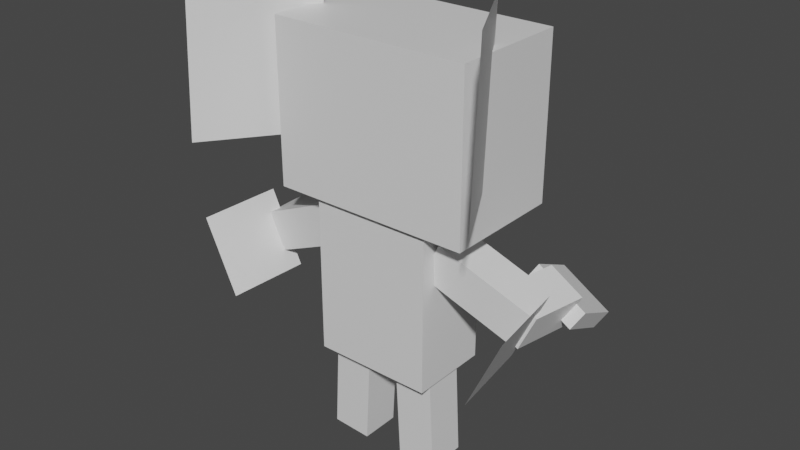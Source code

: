 # Source: sableye.blend  (saved by Blender 2.81.16; exported with 4.5.12 LTS)
import bpy
from mathutils import Matrix  # noqa: F401  (used for matrix-valued properties, if any)

bpy.ops.wm.read_factory_settings(use_empty=True)
scene = bpy.context.scene
scene.name = 'Scene'

# ---- collections
col_collection = bpy.data.collections.new('Collection'); scene.collection.children.link(col_collection)

# ---- materials (node trees are filled in below, after node groups)
mat_default_obj = bpy.data.materials.new('Default OBJ')
mat_default_obj.use_transparent_shadow = False

# ---- material node trees
mat_default_obj.use_nodes = True; mat_default_obj.node_tree.nodes.clear()
_N = mat_default_obj.node_tree.nodes; _L = mat_default_obj.node_tree.links
n0 = _N.new('ShaderNodeOutputMaterial'); n0.name = 'Material Output'; n0.location = (300, 300)
n1 = _N.new('ShaderNodeBsdfPrincipled'); n1.name = 'Principled BSDF'; n1.location = (10, 300)
n1.distribution = 'GGX'
n1.subsurface_method = 'BURLEY'
n1.inputs[3].default_value = 1.45
n1.inputs[27].default_value = (0.0, 0.0, 0.0, 1.0)
n1.inputs[28].default_value = 1.0
_L.new(n1.outputs[0], n0.inputs[0])
n0.is_active_output = True

# ---- world
world_world = bpy.data.worlds.new('World'); scene.world = world_world
world_world.use_nodes = True; world_world.node_tree.nodes.clear()
_N = world_world.node_tree.nodes; _L = world_world.node_tree.links
n0 = _N.new('ShaderNodeOutputWorld'); n0.name = 'World Output'; n0.location = (300, 300)
n1 = _N.new('ShaderNodeBackground'); n1.name = 'Background'; n1.location = (10, 300)
n1.inputs[0].default_value = (0.05088, 0.05088, 0.05088, 1.0)
_L.new(n1.outputs[0], n0.inputs[0])
n0.is_active_output = True
world_world.color = (0.05088, 0.05088, 0.05088)
world_world.use_sun_shadow = False
world_world.sun_shadow_jitter_overblur = 0.0

# ---- meshes
me_right_high_arm = bpy.data.meshes.new('Right_High_Arm')
me_right_high_arm.from_pydata([(0.1601, -0.005678, -0.08108), (0.1072, -0.119, -0.08108), (-0.1739, 0.01212, -0.04299), (-0.121, 0.1254, -0.04299), (0.121, -0.1254, 0.04299), (0.1739, -0.01212, 0.04299), (-0.1072, 0.119, 0.08108), (-0.1601, 0.005679, 0.08108)], [], [(0, 1, 2, 3), (4, 5, 6, 7), (3, 2, 7, 6), (5, 4, 1, 0), (5, 0, 3, 6), (1, 4, 7, 2)])
_uv = me_right_high_arm.uv_layers.new(name='UVMap')
_uv.uv.foreach_set('vector', [0.875, 0.75, 0.9062, 0.75, 0.9062, 0.9062, 0.875, 0.9062, 0.9375, 0.75, 0.9688, 0.75, 0.9688, 0.9062, 0.9375, 0.9062, 0.875, 0.9062, 0.9062, 0.9062, 0.9062, 0.9688, 0.875, 0.9688, 0.9062, 0.9062, 0.9375, 0.9062, 0.9375, 0.9688, 0.9062, 0.9688, 0.8438, 0.75, 0.875, 0.75, 0.875, 0.9062, 0.8438, 0.9062, 0.9062, 0.75, 0.9375, 0.75, 0.9375, 0.9062, 0.9062, 0.9062])
me_right_high_arm.materials.append(mat_default_obj)
me_right_high_arm.use_remesh_fix_poles = True
me_right_high_arm.use_remesh_preserve_attributes = False
me_right_high_arm.use_mirror_vertex_groups = False
me_right_high_arm.update()
me_right_low_arm = bpy.data.meshes.new('Right_Low_Arm')
me_right_low_arm.from_pydata([(-0.01785, 0.07729, -0.1015), (-0.07068, -0.036, -0.1015), (-0.09433, -0.02497, 0.08414), (-0.0415, 0.08831, 0.08414), (0.0415, -0.08832, -0.08414), (0.09433, 0.02497, -0.08414), (0.07068, 0.036, 0.1015), (0.01785, -0.07729, 0.1015)], [], [(0, 1, 2, 3), (4, 5, 6, 7), (3, 2, 7, 6), (5, 4, 1, 0), (5, 0, 3, 6), (1, 4, 7, 2)])
_uv = me_right_low_arm.uv_layers.new(name='UVMap')
_uv.uv.foreach_set('vector', [0.7188, 0.375, 0.75, 0.375, 0.75, 0.4688, 0.7188, 0.4688, 0.7812, 0.375, 0.8125, 0.375, 0.8125, 0.4688, 0.7812, 0.4688, 0.7188, 0.4688, 0.75, 0.4688, 0.75, 0.5312, 0.7188, 0.5312, 0.75, 0.4688, 0.7812, 0.4688, 0.7812, 0.5312, 0.75, 0.5312, 0.6875, 0.375, 0.7188, 0.375, 0.7188, 0.4688, 0.6875, 0.4688, 0.75, 0.375, 0.7812, 0.375, 0.7812, 0.4688, 0.75, 0.4688])
me_right_low_arm.materials.append(mat_default_obj)
me_right_low_arm.use_remesh_fix_poles = True
me_right_low_arm.use_remesh_preserve_attributes = False
me_right_low_arm.use_mirror_vertex_groups = False
me_right_low_arm.update()
me_right_hand = bpy.data.meshes.new('Right_Hand')
me_right_hand.from_pydata([(-0.07915, 0.02479, -0.1081), (-0.1069, -0.02419, -0.0809), (-0.08778, 0.05786, 0.08661), (-0.06004, 0.1068, 0.05945), (0.06004, -0.1068, -0.05945), (0.08778, -0.05786, -0.08661), (0.1069, 0.02419, 0.0809), (0.07915, -0.02479, 0.1081)], [], [(0, 1, 2, 3), (4, 5, 6, 7), (3, 2, 7, 6), (5, 4, 1, 0), (5, 0, 3, 6), (1, 4, 7, 2)])
_uv = me_right_hand.uv_layers.new(name='UVMap')
_uv.uv.foreach_set('vector', [0.7344, 0.1875, 0.75, 0.1875, 0.75, 0.2812, 0.7344, 0.2812, 0.7969, 0.1875, 0.8125, 0.1875, 0.8125, 0.2812, 0.7969, 0.2812, 0.7344, 0.2812, 0.75, 0.2812, 0.75, 0.375, 0.7344, 0.375, 0.75, 0.2812, 0.7656, 0.2812, 0.7656, 0.375, 0.75, 0.375, 0.6875, 0.1875, 0.7344, 0.1875, 0.7344, 0.2812, 0.6875, 0.2812, 0.75, 0.1875, 0.7969, 0.1875, 0.7969, 0.2812, 0.75, 0.2812])
me_right_hand.materials.append(mat_default_obj)
me_right_hand.use_remesh_fix_poles = True
me_right_hand.use_remesh_preserve_attributes = False
me_right_hand.use_mirror_vertex_groups = False
me_right_hand.update()
me_right_arm_hair = bpy.data.meshes.new('Right_Arm_Hair')
me_right_arm_hair.from_pydata([(0.03902, 0.1197, -0.1241), (-0.06663, -0.1069, -0.1241), (-0.03902, -0.1197, 0.1241), (0.06663, 0.1069, 0.1241)], [], [(3, 2, 1, 0)])
_uv = me_right_arm_hair.uv_layers.new(name='UVMap')
_uv.uv.foreach_set('vector', [0.125, 0.125, 0.1875, 0.125, 0.1875, 0.25, 0.125, 0.25])
me_right_arm_hair.materials.append(mat_default_obj)
me_right_arm_hair.use_remesh_fix_poles = True
me_right_arm_hair.use_remesh_preserve_attributes = False
me_right_arm_hair.use_mirror_vertex_groups = False
me_right_arm_hair.update()
me_left_high_arm = bpy.data.meshes.new('Left_High_Arm')
me_left_high_arm.from_pydata([(-0.1072, -0.119, -0.08108), (-0.1601, -0.005679, -0.08108), (0.121, 0.1254, -0.04299), (0.1739, 0.01212, -0.04299), (-0.1739, -0.01212, 0.04299), (-0.121, -0.1254, 0.04299), (0.1601, 0.005679, 0.08108), (0.1072, 0.119, 0.08108)], [], [(0, 1, 2, 3), (4, 5, 6, 7), (3, 2, 7, 6), (5, 4, 1, 0), (5, 0, 3, 6), (1, 4, 7, 2)])
_uv = me_left_high_arm.uv_layers.new(name='UVMap')
_uv.uv.foreach_set('vector', [0.875, 0.75, 0.9062, 0.75, 0.9062, 0.9062, 0.875, 0.9062, 0.9375, 0.75, 0.9688, 0.75, 0.9688, 0.9062, 0.9375, 0.9062, 0.875, 0.9062, 0.9062, 0.9062, 0.9062, 0.9688, 0.875, 0.9688, 0.9062, 0.9062, 0.9375, 0.9062, 0.9375, 0.9688, 0.9062, 0.9688, 0.8438, 0.75, 0.875, 0.75, 0.875, 0.9062, 0.8438, 0.9062, 0.9062, 0.75, 0.9375, 0.75, 0.9375, 0.9062, 0.9062, 0.9062])
me_left_high_arm.materials.append(mat_default_obj)
me_left_high_arm.use_remesh_fix_poles = True
me_left_high_arm.use_remesh_preserve_attributes = False
me_left_high_arm.use_mirror_vertex_groups = False
me_left_high_arm.update()
me_leftt_low_arm = bpy.data.meshes.new('Leftt_Low_Arm')
me_leftt_low_arm.from_pydata([(0.07068, -0.036, -0.1015), (0.01785, 0.07729, -0.1015), (0.0415, 0.08832, 0.08414), (0.09433, -0.02497, 0.08414), (-0.09433, 0.02497, -0.08414), (-0.0415, -0.08831, -0.08414), (-0.01785, -0.07729, 0.1015), (-0.07068, 0.036, 0.1015)], [], [(0, 1, 2, 3), (4, 5, 6, 7), (3, 2, 7, 6), (5, 4, 1, 0), (5, 0, 3, 6), (1, 4, 7, 2)])
_uv = me_leftt_low_arm.uv_layers.new(name='UVMap')
_uv.uv.foreach_set('vector', [0.7188, 0.375, 0.75, 0.375, 0.75, 0.4688, 0.7188, 0.4688, 0.7812, 0.375, 0.8125, 0.375, 0.8125, 0.4688, 0.7812, 0.4688, 0.7188, 0.4688, 0.75, 0.4688, 0.75, 0.5312, 0.7188, 0.5312, 0.75, 0.4688, 0.7812, 0.4688, 0.7812, 0.5312, 0.75, 0.5312, 0.6875, 0.375, 0.7188, 0.375, 0.7188, 0.4688, 0.6875, 0.4688, 0.75, 0.375, 0.7812, 0.375, 0.7812, 0.4688, 0.75, 0.4688])
me_leftt_low_arm.materials.append(mat_default_obj)
me_leftt_low_arm.use_remesh_fix_poles = True
me_leftt_low_arm.use_remesh_preserve_attributes = False
me_leftt_low_arm.use_mirror_vertex_groups = False
me_leftt_low_arm.update()
me_left_hand = bpy.data.meshes.new('Left_Hand')
me_left_hand.from_pydata([(0.1069, -0.02419, -0.0809), (0.07915, 0.02479, -0.1081), (0.06004, 0.1068, 0.05945), (0.08778, 0.05786, 0.08661), (-0.08778, -0.05786, -0.08661), (-0.06004, -0.1068, -0.05945), (-0.07915, -0.02479, 0.1081), (-0.1069, 0.02419, 0.0809)], [], [(0, 1, 2, 3), (4, 5, 6, 7), (3, 2, 7, 6), (5, 4, 1, 0), (5, 0, 3, 6), (1, 4, 7, 2)])
_uv = me_left_hand.uv_layers.new(name='UVMap')
_uv.uv.foreach_set('vector', [0.7344, 0.1875, 0.75, 0.1875, 0.75, 0.2812, 0.7344, 0.2812, 0.7969, 0.1875, 0.8125, 0.1875, 0.8125, 0.2812, 0.7969, 0.2812, 0.7344, 0.2812, 0.75, 0.2812, 0.75, 0.375, 0.7344, 0.375, 0.75, 0.2812, 0.7656, 0.2812, 0.7656, 0.375, 0.75, 0.375, 0.6875, 0.1875, 0.7344, 0.1875, 0.7344, 0.2812, 0.6875, 0.2812, 0.75, 0.1875, 0.7969, 0.1875, 0.7969, 0.2812, 0.75, 0.2812])
me_left_hand.materials.append(mat_default_obj)
me_left_hand.use_remesh_fix_poles = True
me_left_hand.use_remesh_preserve_attributes = False
me_left_hand.use_mirror_vertex_groups = False
me_left_hand.update()
me_right_arm_hair_000 = bpy.data.meshes.new('Right_Arm_Hair.000')
me_right_arm_hair_000.from_pydata([(0.06663, -0.1069, -0.1241), (-0.03902, 0.1197, -0.1241), (-0.06663, 0.1069, 0.1241), (0.03902, -0.1197, 0.1241)], [], [(3, 2, 1, 0)])
_uv = me_right_arm_hair_000.uv_layers.new(name='UVMap')
_uv.uv.foreach_set('vector', [0.125, 0.125, 0.1875, 0.125, 0.1875, 0.25, 0.125, 0.25])
me_right_arm_hair_000.materials.append(mat_default_obj)
me_right_arm_hair_000.use_remesh_fix_poles = True
me_right_arm_hair_000.use_remesh_preserve_attributes = False
me_right_arm_hair_000.use_mirror_vertex_groups = False
me_right_arm_hair_000.update()
me_head = bpy.data.meshes.new('Head')
me_head.from_pydata([(0.3187, 0.0, -0.2313), (-0.3063, 0.0, -0.2313), (-0.3063, 0.5, -0.2313), (0.3187, 0.5, -0.2313), (-0.3063, 0.0, 0.1438), (0.3187, 0.0, 0.1438), (0.3187, 0.5, 0.1438), (-0.3063, 0.5, 0.1438)], [], [(0, 1, 2, 3), (4, 5, 6, 7), (3, 2, 7, 6), (5, 4, 1, 0), (5, 0, 3, 6), (1, 4, 7, 2)])
_uv = me_head.uv_layers.new(name='UVMap')
_uv.uv.foreach_set('vector', [0.09375, 0.5625, 0.25, 0.5625, 0.25, 0.8125, 0.09375, 0.8125, 0.3438, 0.5625, 0.5, 0.5625, 0.5, 0.8125, 0.3438, 0.8125, 0.09375, 0.8125, 0.25, 0.8125, 0.25, 1.0, 0.09375, 1.0, 0.25, 0.8125, 0.4062, 0.8125, 0.4062, 1.0, 0.25, 1.0, 0.0, 0.5625, 0.09375, 0.5625, 0.09375, 0.8125, 0.0, 0.8125, 0.25, 0.5625, 0.3438, 0.5625, 0.3438, 0.8125, 0.25, 0.8125])
me_head.materials.append(mat_default_obj)
me_head.use_remesh_fix_poles = True
me_head.use_remesh_preserve_attributes = False
me_head.use_mirror_vertex_groups = False
me_head.update()
me_right_ear = bpy.data.meshes.new('Right_Ear')
me_right_ear.from_pydata([(0.09375, -0.2412, 0.1752), (-0.09375, -0.2582, -0.1491), (-0.09375, 0.2412, -0.1752), (0.09375, 0.2582, 0.1491)], [], [(1, 0, 3, 2)])
_uv = me_right_ear.uv_layers.new(name='UVMap')
_uv.uv.foreach_set('vector', [0.6719, 0.5625, 0.7656, 0.5625, 0.7656, 0.8125, 0.6719, 0.8125])
me_right_ear.materials.append(mat_default_obj)
me_right_ear.use_remesh_fix_poles = True
me_right_ear.use_remesh_preserve_attributes = False
me_right_ear.use_mirror_vertex_groups = False
me_right_ear.update()
me_left_ear = bpy.data.meshes.new('Left_Ear')
me_left_ear.from_pydata([(-0.09375, -0.2412, 0.1752), (0.09375, -0.2582, -0.1491), (0.09375, 0.2412, -0.1752), (-0.09375, 0.2582, 0.1491)], [], [(1, 0, 3, 2)])
_uv = me_left_ear.uv_layers.new(name='UVMap')
_uv.uv.foreach_set('vector', [0.6719, 0.5625, 0.7656, 0.5625, 0.7656, 0.8125, 0.6719, 0.8125])
me_left_ear.materials.append(mat_default_obj)
me_left_ear.use_remesh_fix_poles = True
me_left_ear.use_remesh_preserve_attributes = False
me_left_ear.use_mirror_vertex_groups = False
me_left_ear.update()
me_body = bpy.data.meshes.new('Body')
me_body.from_pydata([(0.1875, -0.25, -0.125), (-0.1875, -0.25, -0.125), (-0.1875, 0.25, -0.125), (0.1875, 0.25, -0.125), (-0.1875, -0.25, 0.125), (0.1875, -0.25, 0.125), (0.1875, 0.25, 0.125), (-0.1875, 0.25, 0.125)], [], [(0, 1, 2, 3), (4, 5, 6, 7), (3, 2, 7, 6), (5, 4, 1, 0), (5, 0, 3, 6), (1, 4, 7, 2)])
_uv = me_body.uv_layers.new(name='UVMap')
_uv.uv.foreach_set('vector', [0.3594, 0.1562, 0.4531, 0.1562, 0.4531, 0.4062, 0.3594, 0.4062, 0.5156, 0.1562, 0.6094, 0.1562, 0.6094, 0.4062, 0.5156, 0.4062, 0.3594, 0.4062, 0.4531, 0.4062, 0.4531, 0.5312, 0.3594, 0.5312, 0.4531, 0.4062, 0.5469, 0.4062, 0.5469, 0.5312, 0.4531, 0.5312, 0.2969, 0.1562, 0.3594, 0.1562, 0.3594, 0.4062, 0.2969, 0.4062, 0.4531, 0.1562, 0.5156, 0.1562, 0.5156, 0.4062, 0.4531, 0.4062])
me_body.materials.append(mat_default_obj)
me_body.use_remesh_fix_poles = True
me_body.use_remesh_preserve_attributes = False
me_body.use_mirror_vertex_groups = False
me_body.update()
me_right_leg = bpy.data.meshes.new('Right_Leg')
me_right_leg.from_pydata([(0.07059, -0.1528, -0.0625), (-0.05424, -0.1593, -0.0625), (-0.07059, 0.1528, -0.0625), (0.05424, 0.1593, -0.0625), (-0.05424, -0.1593, 0.0625), (0.07059, -0.1528, 0.0625), (0.05424, 0.1593, 0.0625), (-0.07059, 0.1528, 0.0625)], [], [(0, 1, 2, 3), (4, 5, 6, 7), (3, 2, 7, 6), (5, 4, 1, 0), (5, 0, 3, 6), (1, 4, 7, 2)])
_uv = me_right_leg.uv_layers.new(name='UVMap')
_uv.uv.foreach_set('vector', [0.0625, 0.2812, 0.03125, 0.2812, 0.03125, 0.4375, 0.0625, 0.4375, 0.125, 0.2812, 0.09375, 0.2812, 0.09375, 0.4375, 0.125, 0.4375, 0.0625, 0.4375, 0.03125, 0.4375, 0.03125, 0.5, 0.0625, 0.5, 0.09375, 0.4375, 0.0625, 0.4375, 0.0625, 0.5, 0.09375, 0.5, 0.09375, 0.2812, 0.0625, 0.2812, 0.0625, 0.4375, 0.09375, 0.4375, 0.03125, 0.2812, 0.0, 0.2812, 0.0, 0.4375, 0.03125, 0.4375])
me_right_leg.materials.append(mat_default_obj)
me_right_leg.use_remesh_fix_poles = True
me_right_leg.use_remesh_preserve_attributes = False
me_right_leg.use_mirror_vertex_groups = False
me_right_leg.update()
me_left_leg = bpy.data.meshes.new('Left_Leg')
me_left_leg.from_pydata([(0.05424, -0.1593, -0.0625), (-0.07059, -0.1528, -0.0625), (-0.05424, 0.1593, -0.0625), (0.07059, 0.1528, -0.0625), (-0.07059, -0.1528, 0.0625), (0.05424, -0.1593, 0.0625), (0.07059, 0.1528, 0.0625), (-0.05424, 0.1593, 0.0625)], [], [(0, 1, 2, 3), (4, 5, 6, 7), (3, 2, 7, 6), (5, 4, 1, 0), (5, 0, 3, 6), (1, 4, 7, 2)])
_uv = me_left_leg.uv_layers.new(name='UVMap')
_uv.uv.foreach_set('vector', [0.03125, 0.2812, 0.0625, 0.2812, 0.0625, 0.4375, 0.03125, 0.4375, 0.09375, 0.2812, 0.125, 0.2812, 0.125, 0.4375, 0.09375, 0.4375, 0.03125, 0.4375, 0.0625, 0.4375, 0.0625, 0.5, 0.03125, 0.5, 0.0625, 0.4375, 0.09375, 0.4375, 0.09375, 0.5, 0.0625, 0.5, 0.0, 0.2812, 0.03125, 0.2812, 0.03125, 0.4375, 0.0, 0.4375, 0.0625, 0.2812, 0.09375, 0.2812, 0.09375, 0.4375, 0.0625, 0.4375])
me_left_leg.materials.append(mat_default_obj)
me_left_leg.use_remesh_fix_poles = True
me_left_leg.use_remesh_preserve_attributes = False
me_left_leg.use_mirror_vertex_groups = False
me_left_leg.update()

# ---- objects
ob_right_high_arm = bpy.data.objects.new('Right_High_Arm', me_right_high_arm)
ob_right_low_arm = bpy.data.objects.new('Right_Low_Arm', me_right_low_arm)
ob_right_hand = bpy.data.objects.new('Right_Hand', me_right_hand)
ob_right_arm_hair = bpy.data.objects.new('Right_Arm_Hair', me_right_arm_hair)
ob_left_high_arm = bpy.data.objects.new('Left_High_Arm', me_left_high_arm)
ob_leftt_low_arm = bpy.data.objects.new('Leftt_Low_Arm', me_leftt_low_arm)
ob_left_hand = bpy.data.objects.new('Left_Hand', me_left_hand)
ob_right_arm_hair_000 = bpy.data.objects.new('Right_Arm_Hair.000', me_right_arm_hair_000)
ob_head = bpy.data.objects.new('Head', me_head)
ob_right_ear = bpy.data.objects.new('Right_Ear', me_right_ear)
ob_left_ear = bpy.data.objects.new('Left_Ear', me_left_ear)
ob_body = bpy.data.objects.new('Body', me_body)
ob_right_leg = bpy.data.objects.new('Right_Leg', me_right_leg)
ob_left_leg = bpy.data.objects.new('Left_Leg', me_left_leg)

# ---- transforms, parenting, visibility, modifiers, constraints
ob_right_high_arm.parent = ob_body
ob_right_high_arm.matrix_parent_inverse = Matrix(((1.0, 0.0, 0.0, -0.03125), (0.0, -1.629e-07, 1.0, -0.5515), (0.0, -1.0, -1.629e-07, 0.04375), (-0.0, 0.0, -0.0, 1.0)))
ob_right_high_arm.location = (0.3413, 0.04404, 0.6392)
ob_right_high_arm.rotation_euler = (1.571, -0.0, 0.0)
ob_right_high_arm.lineart.crease_threshold = 0.0
ob_right_low_arm.parent = ob_right_high_arm
ob_right_low_arm.matrix_parent_inverse = Matrix(((1.0, 0.0, 0.0, -0.3413), (0.0, -1.629e-07, 1.0, -0.6392), (0.0, -1.0, -1.629e-07, 0.04404), (-0.0, 0.0, -0.0, 1.0)))
ob_right_low_arm.location = (0.4513, 0.1087, 0.5879)
ob_right_low_arm.rotation_euler = (1.571, -0.0, 0.0)
ob_right_low_arm.lineart.crease_threshold = 0.0
ob_right_hand.parent = ob_right_low_arm
ob_right_hand.matrix_parent_inverse = Matrix(((1.0, 0.0, 0.0, -0.4513), (0.0, -1.629e-07, 1.0, -0.5879), (0.0, -1.0, -1.629e-07, 0.1087), (-0.0, 0.0, -0.0, 1.0)))
ob_right_hand.location = (0.4594, 0.26, 0.5536)
ob_right_hand.rotation_euler = (1.571, -0.0, 0.0)
ob_right_hand.lineart.crease_threshold = 0.0
ob_right_arm_hair.parent = ob_right_low_arm
ob_right_arm_hair.matrix_parent_inverse = Matrix(((1.0, 0.0, 0.0, -0.4513), (0.0, -1.629e-07, 1.0, -0.5879), (0.0, -1.0, -1.629e-07, 0.1087), (-0.0, 0.0, -0.0, 1.0)))
ob_right_arm_hair.location = (0.4984, -0.0858, 0.566)
ob_right_arm_hair.rotation_euler = (1.571, -0.0, 0.0)
ob_right_arm_hair.lineart.crease_threshold = 0.0
ob_left_high_arm.parent = ob_body
ob_left_high_arm.matrix_parent_inverse = Matrix(((1.0, 0.0, 0.0, -0.03125), (0.0, -1.629e-07, 1.0, -0.5515), (0.0, -1.0, -1.629e-07, 0.04375), (-0.0, 0.0, -0.0, 1.0)))
ob_left_high_arm.location = (-0.2711, 0.04404, 0.6388)
ob_left_high_arm.rotation_euler = (1.571, -0.0, 0.0)
ob_left_high_arm.lineart.crease_threshold = 0.0
ob_leftt_low_arm.parent = ob_left_high_arm
ob_leftt_low_arm.matrix_parent_inverse = Matrix(((1.0, 0.0, -0.0, 0.2711), (0.0, -1.629e-07, 1.0, -0.6388), (0.0, -1.0, -1.629e-07, 0.04404), (-0.0, 0.0, -0.0, 1.0)))
ob_leftt_low_arm.location = (-0.3811, 0.1087, 0.5875)
ob_leftt_low_arm.rotation_euler = (1.571, -0.0, 0.0)
ob_leftt_low_arm.lineart.crease_threshold = 0.0
ob_left_hand.parent = ob_leftt_low_arm
ob_left_hand.matrix_parent_inverse = Matrix(((1.0, 0.0, -0.0, 0.3811), (0.0, -1.629e-07, 1.0, -0.5875), (0.0, -1.0, -1.629e-07, 0.1087), (-0.0, 0.0, -0.0, 1.0)))
ob_left_hand.location = (-0.3881, 0.2546, 0.5605)
ob_left_hand.rotation_euler = (1.571, -0.0, 0.0)
ob_left_hand.lineart.crease_threshold = 0.0
ob_right_arm_hair_000.parent = ob_leftt_low_arm
ob_right_arm_hair_000.matrix_parent_inverse = Matrix(((1.0, 0.0, -0.0, 0.3811), (0.0, -1.629e-07, 1.0, -0.5875), (0.0, -1.0, -1.629e-07, 0.1087), (-0.0, 0.0, -0.0, 1.0)))
ob_right_arm_hair_000.location = (-0.4282, -0.0858, 0.5656)
ob_right_arm_hair_000.rotation_euler = (1.571, -0.0, 0.0)
ob_right_arm_hair_000.lineart.crease_threshold = 0.0
ob_head.parent = ob_body
ob_head.matrix_parent_inverse = Matrix(((1.0, 0.0, 0.0, -0.03125), (0.0, -1.629e-07, 1.0, -0.5515), (0.0, -1.0, -1.629e-07, 0.04375), (-0.0, 0.0, -0.0, 1.0)))
ob_head.location = (0.03125, 0.04375, 0.8015)
ob_head.rotation_euler = (1.571, -0.0, 0.0)
ob_head.lineart.crease_threshold = 0.0
ob_right_ear.parent = ob_head
ob_right_ear.matrix_parent_inverse = Matrix(((1.0, 0.0, 0.0, -0.03125), (0.0, -1.629e-07, 1.0, -0.8015), (0.0, -1.0, -1.629e-07, 0.04375), (-0.0, 0.0, -0.0, 1.0)))
ob_right_ear.location = (0.4137, -0.1078, 1.192)
ob_right_ear.rotation_euler = (1.571, -0.0, 0.0)
ob_right_ear.lineart.crease_threshold = 0.0
ob_left_ear.parent = ob_head
ob_left_ear.matrix_parent_inverse = Matrix(((1.0, 0.0, 0.0, -0.03125), (0.0, -1.629e-07, 1.0, -0.8015), (0.0, -1.0, -1.629e-07, 0.04375), (-0.0, 0.0, -0.0, 1.0)))
ob_left_ear.location = (-0.3425, -0.1078, 1.192)
ob_left_ear.rotation_euler = (1.571, -0.0, 0.0)
ob_left_ear.lineart.crease_threshold = 0.0
ob_body.location = (0.03125, 0.04375, 0.5515)
ob_body.rotation_euler = (1.571, -0.0, 0.0)
ob_body.lineart.crease_threshold = 0.0
ob_right_leg.parent = ob_body
ob_right_leg.matrix_parent_inverse = Matrix(((1.0, 0.0, 0.0, -0.03125), (0.0, -1.629e-07, 1.0, -0.5515), (0.0, -1.0, -1.629e-07, 0.04375), (-0.0, 0.0, -0.0, 1.0)))
ob_right_leg.location = (0.1518, 0.03125, 0.1612)
ob_right_leg.rotation_euler = (1.571, -0.0, 0.0)
ob_right_leg.lineart.crease_threshold = 0.0
ob_left_leg.parent = ob_body
ob_left_leg.matrix_parent_inverse = Matrix(((1.0, 0.0, 0.0, -0.03125), (0.0, -1.629e-07, 1.0, -0.5515), (0.0, -1.0, -1.629e-07, 0.04375), (-0.0, 0.0, -0.0, 1.0)))
ob_left_leg.location = (-0.08951, 0.03125, 0.1546)
ob_left_leg.rotation_euler = (1.571, -0.0, 0.0)
ob_left_leg.lineart.crease_threshold = 0.0

# ---- collection membership
col_collection.objects.link(ob_right_high_arm)
col_collection.objects.link(ob_right_low_arm)
col_collection.objects.link(ob_right_hand)
col_collection.objects.link(ob_right_arm_hair)
col_collection.objects.link(ob_left_high_arm)
col_collection.objects.link(ob_leftt_low_arm)
col_collection.objects.link(ob_left_hand)
col_collection.objects.link(ob_right_arm_hair_000)
col_collection.objects.link(ob_head)
col_collection.objects.link(ob_right_ear)
col_collection.objects.link(ob_left_ear)
col_collection.objects.link(ob_body)
col_collection.objects.link(ob_right_leg)
col_collection.objects.link(ob_left_leg)

# ---- scene / render settings (as saved in the file)
scene.frame_start = 1; scene.frame_end = 250; scene.frame_set(1)
scene.render.engine = 'BLENDER_EEVEE_NEXT'
scene.cycles.use_denoising = False
scene.cycles.samples = 128
scene.cycles.sampling_pattern = 'TABULATED_SOBOL'
scene.cycles.use_adaptive_sampling = False
scene.cycles.use_light_tree = False
scene.view_settings.view_transform = 'Filmic'
bpy.context.view_layer.update()

# ---- added for rendering (the .blend has no active camera and no usable light): camera, sun
cam_auto = bpy.data.cameras.new('AutoCamera')
cam_auto.lens = 50.0
cam_auto.sensor_width = 36.0
cam_auto.clip_end = 1000.0
ob_auto_camera = bpy.data.objects.new('AutoCamera', cam_auto)
scene.collection.objects.link(ob_auto_camera)
ob_auto_camera.location = (1.80767, -2.08388, 2.14056)
ob_auto_camera.rotation_euler = (1.09748, -7.21219e-08, 0.694738)
scene.camera = ob_auto_camera
light_auto_sun = bpy.data.lights.new('AutoSun', 'SUN')
light_auto_sun.energy = 3.0
light_auto_sun.angle = 0.0523599
ob_auto_sun = bpy.data.objects.new('AutoSun', light_auto_sun)
scene.collection.objects.link(ob_auto_sun)
ob_auto_sun.rotation_euler = (0.872665, 0.174533, 0.523599)
bpy.context.view_layer.update()
